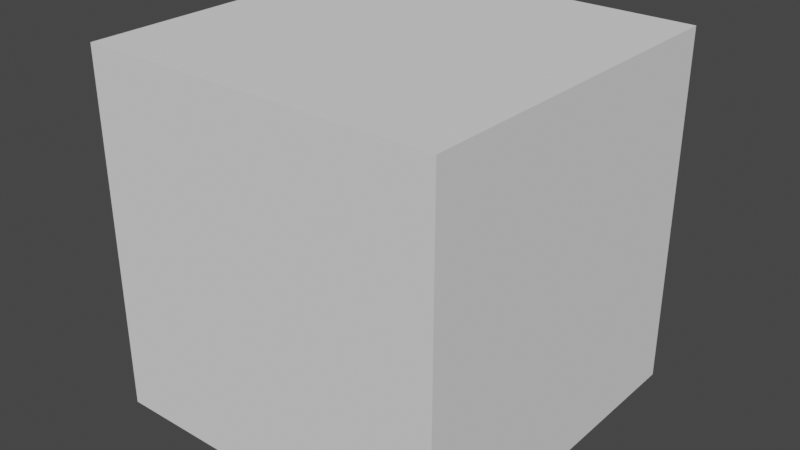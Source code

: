 # Source: blenderCube.blend  (saved by Blender 2.81.16; exported with 4.5.12 LTS)
import bpy
from mathutils import Matrix  # noqa: F401  (used for matrix-valued properties, if any)

bpy.ops.wm.read_factory_settings(use_empty=True)
scene = bpy.context.scene
scene.name = 'Scene'

# ---- collections
col_collection = bpy.data.collections.new('Collection'); scene.collection.children.link(col_collection)

# ---- world
world_world = bpy.data.worlds.new('World'); scene.world = world_world
world_world.use_nodes = True; world_world.node_tree.nodes.clear()
_N = world_world.node_tree.nodes; _L = world_world.node_tree.links
n0 = _N.new('ShaderNodeOutputWorld'); n0.name = 'World Output'; n0.location = (300, 300)
n1 = _N.new('ShaderNodeBackground'); n1.name = 'Background'; n1.location = (10, 300)
n1.inputs[0].default_value = (0.05088, 0.05088, 0.05088, 1.0)
_L.new(n1.outputs[0], n0.inputs[0])
n0.is_active_output = True
world_world.color = (0.05088, 0.05088, 0.05088)
world_world.use_sun_shadow = False
world_world.sun_shadow_jitter_overblur = 0.0

# ---- meshes
me_cube = bpy.data.meshes.new('Cube')
me_cube.from_pydata([(-1.0, -1.0, -1.0), (-1.0, -1.0, 1.0), (-1.0, 1.0, -1.0), (-1.0, 1.0, 1.0), (1.0, -1.0, -1.0), (1.0, -1.0, 1.0), (1.0, 1.0, -1.0), (1.0, 1.0, 1.0)], [], [(0, 1, 3, 2), (2, 3, 7, 6), (6, 7, 5, 4), (4, 5, 1, 0), (2, 6, 4, 0), (7, 3, 1, 5)])
_uv = me_cube.uv_layers.new(name='UVMap')
_uv.uv.foreach_set('vector', [0.375, 0.0, 0.625, 0.0, 0.625, 0.25, 0.375, 0.25, 0.375, 0.25, 0.625, 0.25, 0.625, 0.5, 0.375, 0.5, 0.375, 0.5, 0.625, 0.5, 0.625, 0.75, 0.375, 0.75, 0.375, 0.75, 0.625, 0.75, 0.625, 1.0, 0.375, 1.0, 0.125, 0.5, 0.375, 0.5, 0.375, 0.75, 0.125, 0.75, 0.625, 0.5, 0.875, 0.5, 0.875, 0.75, 0.625, 0.75])
me_cube.use_remesh_fix_poles = True
me_cube.use_remesh_preserve_attributes = False
me_cube.use_mirror_vertex_groups = False
me_cube.update()

# ---- objects
ob_cube = bpy.data.objects.new('Cube', me_cube)

# ---- transforms, parenting, visibility, modifiers, constraints
ob_cube.location = (0.0, 0.0, 0.0)
ob_cube.scale = (0.5, 0.5, 0.5)
ob_cube.lineart.crease_threshold = 0.0

# ---- collection membership
col_collection.objects.link(ob_cube)

# ---- scene / render settings (as saved in the file)
scene.frame_start = 1; scene.frame_end = 250; scene.frame_set(1)
scene.render.engine = 'BLENDER_EEVEE_NEXT'
scene.cycles.use_denoising = False
scene.cycles.samples = 128
scene.cycles.sampling_pattern = 'TABULATED_SOBOL'
scene.cycles.use_adaptive_sampling = False
scene.cycles.use_light_tree = False
scene.view_settings.view_transform = 'Filmic'
bpy.context.view_layer.update()

# ---- added for rendering (the .blend has no active camera and no usable light): camera, sun
cam_auto = bpy.data.cameras.new('AutoCamera')
cam_auto.lens = 50.0
cam_auto.sensor_width = 36.0
cam_auto.clip_end = 1000.0
ob_auto_camera = bpy.data.objects.new('AutoCamera', cam_auto)
scene.collection.objects.link(ob_auto_camera)
ob_auto_camera.location = (1.60254, -1.92304, 1.28203)
ob_auto_camera.rotation_euler = (1.09748, -7.21219e-08, 0.694738)
scene.camera = ob_auto_camera
light_auto_sun = bpy.data.lights.new('AutoSun', 'SUN')
light_auto_sun.energy = 3.0
light_auto_sun.angle = 0.0523599
ob_auto_sun = bpy.data.objects.new('AutoSun', light_auto_sun)
scene.collection.objects.link(ob_auto_sun)
ob_auto_sun.rotation_euler = (0.872665, 0.174533, 0.523599)
bpy.context.view_layer.update()
